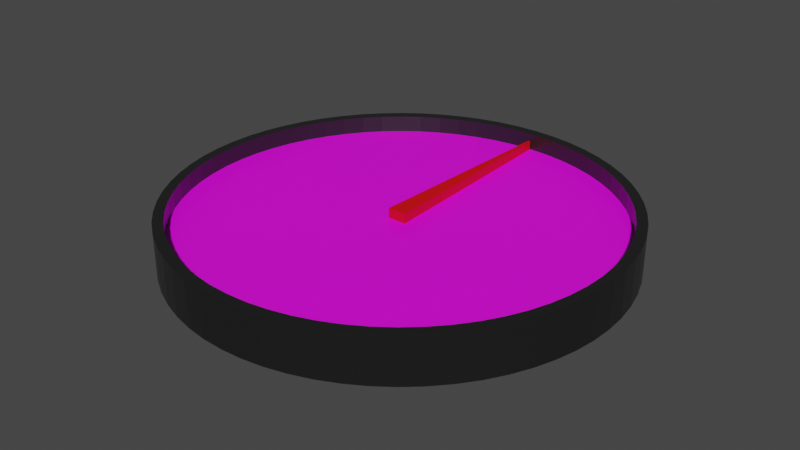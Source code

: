 # Source: Speedometer.blend  (saved by Blender 2.91.10; exported with 4.5.12 LTS)
import bpy
from mathutils import Matrix  # noqa: F401  (used for matrix-valued properties, if any)

bpy.ops.wm.read_factory_settings(use_empty=True)
scene = bpy.context.scene
scene.name = 'Scene'

# ---- collections
col_collection = bpy.data.collections.new('Collection'); scene.collection.children.link(col_collection)

# ---- images (referenced by path relative to the original .blend; pixels are not part of the script)
import os
ASSET_DIR = os.environ.get("B2B_ASSET_DIR", "")  # directory of the original .blend (textures are referenced by path, not embedded)
HERE = os.path.dirname(os.path.abspath(__file__))  # packed textures are extracted next to this script under _unpacked/

def load_image(name, relpath, width, height, colorspace="sRGB"):
    """Load a texture the original file referenced (path relative to the .blend, or extracted next to this script)."""
    p = next((c for c in (os.path.join(HERE, relpath), os.path.join(ASSET_DIR, relpath)) if relpath and os.path.exists(c)), "")
    if p:
        img = bpy.data.images.load(p, check_existing=True)
        img.name = name
    else:  # same state as the original file: an image datablock whose file is absent (Cycles renders it pink)
        img = bpy.data.images.new(name, width, height)
        img.source = "FILE"
        img.filepath = "//" + (relpath or name)
    img.colorspace_settings.name = colorspace
    return img
img_speedometer_png = load_image('speedometer.png', 'speedometer.png', 1024, 1024, 'sRGB')

# ---- materials (node trees are filled in below, after node groups)
mat_speedoblack = bpy.data.materials.new('SpeedoBlack')
mat_speedoblack.use_transparent_shadow = False
mat_speedoface = bpy.data.materials.new('SpeedoFace')
mat_speedoface.use_transparent_shadow = False
mat_speedoneedle = bpy.data.materials.new('SpeedoNeedle')
mat_speedoneedle.use_transparent_shadow = False

# ---- material node trees
mat_speedoblack.use_nodes = True; mat_speedoblack.node_tree.nodes.clear()
_N = mat_speedoblack.node_tree.nodes; _L = mat_speedoblack.node_tree.links
n0 = _N.new('ShaderNodeBsdfPrincipled'); n0.name = 'Principled BSDF'; n0.location = (10, 300)
n0.distribution = 'GGX'
n0.subsurface_method = 'BURLEY'
n0.inputs[0].default_value = (0.01222, 0.01222, 0.01222, 1.0)
n0.inputs[2].default_value = 0.2872
n0.inputs[3].default_value = 1.45
n0.inputs[27].default_value = (0.0, 0.0, 0.0, 1.0)
n0.inputs[28].default_value = 1.0
n1 = _N.new('ShaderNodeOutputMaterial'); n1.name = 'Material Output'; n1.location = (300, 300)
_L.new(n0.outputs[0], n1.inputs[0])
n1.is_active_output = True
mat_speedoface.use_nodes = True; mat_speedoface.node_tree.nodes.clear()
_N = mat_speedoface.node_tree.nodes; _L = mat_speedoface.node_tree.links
n0 = _N.new('ShaderNodeBsdfPrincipled'); n0.name = 'Principled BSDF'; n0.location = (10, 300)
n0.distribution = 'GGX'
n0.subsurface_method = 'BURLEY'
n0.inputs[3].default_value = 1.45
n0.inputs[27].default_value = (0.0, 0.0, 0.0, 1.0)
n0.inputs[28].default_value = 1.0
n1 = _N.new('ShaderNodeOutputMaterial'); n1.name = 'Material Output'; n1.location = (300, 300)
n2 = _N.new('ShaderNodeTexImage'); n2.name = 'Image Texture'; n2.location = (-340, 203)
n2.image = img_speedometer_png
_L.new(n0.outputs[0], n1.inputs[0])
_L.new(n2.outputs[0], n0.inputs[0])
n1.is_active_output = True
mat_speedoneedle.use_nodes = True; mat_speedoneedle.node_tree.nodes.clear()
_N = mat_speedoneedle.node_tree.nodes; _L = mat_speedoneedle.node_tree.links
n0 = _N.new('ShaderNodeBsdfPrincipled'); n0.name = 'Principled BSDF'; n0.location = (10, 300)
n0.distribution = 'GGX'
n0.subsurface_method = 'BURLEY'
n0.inputs[0].default_value = (0.8, 0.0, 0.003446, 1.0)
n0.inputs[3].default_value = 1.45
n0.inputs[27].default_value = (0.0, 0.0, 0.0, 1.0)
n0.inputs[28].default_value = 1.0
n1 = _N.new('ShaderNodeOutputMaterial'); n1.name = 'Material Output'; n1.location = (300, 300)
_L.new(n0.outputs[0], n1.inputs[0])
n1.is_active_output = True

# ---- world
world_world = bpy.data.worlds.new('World'); scene.world = world_world
world_world.use_nodes = True; world_world.node_tree.nodes.clear()
_N = world_world.node_tree.nodes; _L = world_world.node_tree.links
n0 = _N.new('ShaderNodeOutputWorld'); n0.name = 'World Output'; n0.location = (300, 300)
n1 = _N.new('ShaderNodeBackground'); n1.name = 'Background'; n1.location = (10, 300)
n1.inputs[0].default_value = (0.05088, 0.05088, 0.05088, 1.0)
_L.new(n1.outputs[0], n0.inputs[0])
n0.is_active_output = True
world_world.color = (0.05088, 0.05088, 0.05088)
world_world.use_sun_shadow = False
world_world.sun_shadow_jitter_overblur = 0.0

# ---- meshes
me_cylinder = bpy.data.meshes.new('Cylinder')
me_cylinder.from_pydata([(0.0, 1.0, -0.1049), (0.0, 1.0, 0.1049), (0.09802, 0.9952, -0.1049), (0.09802, 0.9952, 0.1049), (0.1951, 0.9808, -0.1049), (0.1951, 0.9808, 0.1049), (0.2903, 0.9569, -0.1049), (0.2903, 0.9569, 0.1049), (0.3827, 0.9239, -0.1049), (0.3827, 0.9239, 0.1049), (0.4714, 0.8819, -0.1049), (0.4714, 0.8819, 0.1049), (0.5556, 0.8315, -0.1049), (0.5556, 0.8315, 0.1049), (0.6344, 0.773, -0.1049), (0.6344, 0.773, 0.1049), (0.7071, 0.7071, -0.1049), (0.7071, 0.7071, 0.1049), (0.773, 0.6344, -0.1049), (0.773, 0.6344, 0.1049), (0.8315, 0.5556, -0.1049), (0.8315, 0.5556, 0.1049), (0.8819, 0.4714, -0.1049), (0.8819, 0.4714, 0.1049), (0.9239, 0.3827, -0.1049), (0.9239, 0.3827, 0.1049), (0.9569, 0.2903, -0.1049), (0.9569, 0.2903, 0.1049), (0.9808, 0.1951, -0.1049), (0.9808, 0.1951, 0.1049), (0.9952, 0.09802, -0.1049), (0.9952, 0.09802, 0.1049), (1.0, -1.629e-07, -0.1049), (1.0, -1.629e-07, 0.1049), (0.9952, -0.09802, -0.1049), (0.9952, -0.09802, 0.1049), (0.9808, -0.1951, -0.1049), (0.9808, -0.1951, 0.1049), (0.9569, -0.2903, -0.1049), (0.9569, -0.2903, 0.1049), (0.9239, -0.3827, -0.1049), (0.9239, -0.3827, 0.1049), (0.8819, -0.4714, -0.1049), (0.8819, -0.4714, 0.1049), (0.8315, -0.5556, -0.1049), (0.8315, -0.5556, 0.1049), (0.773, -0.6344, -0.1049), (0.773, -0.6344, 0.1049), (0.7071, -0.7071, -0.1049), (0.7071, -0.7071, 0.1049), (0.6344, -0.773, -0.1049), (0.6344, -0.773, 0.1049), (0.5556, -0.8315, -0.1049), (0.5556, -0.8315, 0.1049), (0.4714, -0.8819, -0.1049), (0.4714, -0.8819, 0.1049), (0.3827, -0.9239, -0.1049), (0.3827, -0.9239, 0.1049), (0.2903, -0.9569, -0.1049), (0.2903, -0.9569, 0.1049), (0.1951, -0.9808, -0.1049), (0.1951, -0.9808, 0.1049), (0.09802, -0.9952, -0.1049), (0.09802, -0.9952, 0.1049), (-8.027e-07, -1.0, -0.1049), (-8.027e-07, -1.0, 0.1049), (-0.09802, -0.9952, -0.1049), (-0.09802, -0.9952, 0.1049), (-0.1951, -0.9808, -0.1049), (-0.1951, -0.9808, 0.1049), (-0.2903, -0.9569, -0.1049), (-0.2903, -0.9569, 0.1049), (-0.3827, -0.9239, -0.1049), (-0.3827, -0.9239, 0.1049), (-0.4714, -0.8819, -0.1049), (-0.4714, -0.8819, 0.1049), (-0.5556, -0.8315, -0.1049), (-0.5556, -0.8315, 0.1049), (-0.6344, -0.773, -0.1049), (-0.6344, -0.773, 0.1049), (-0.7071, -0.7071, -0.1049), (-0.7071, -0.7071, 0.1049), (-0.773, -0.6344, -0.1049), (-0.773, -0.6344, 0.1049), (-0.8315, -0.5556, -0.1049), (-0.8315, -0.5556, 0.1049), (-0.8819, -0.4714, -0.1049), (-0.8819, -0.4714, 0.1049), (-0.9239, -0.3827, -0.1049), (-0.9239, -0.3827, 0.1049), (-0.9569, -0.2903, -0.1049), (-0.9569, -0.2903, 0.1049), (-0.9808, -0.1951, -0.1049), (-0.9808, -0.1951, 0.1049), (-0.9952, -0.09802, -0.1049), (-0.9952, -0.09802, 0.1049), (-1.0, -4.649e-07, -0.1049), (-1.0, -4.649e-07, 0.1049), (-0.9952, 0.09802, -0.1049), (-0.9952, 0.09802, 0.1049), (-0.9808, 0.1951, -0.1049), (-0.9808, 0.1951, 0.1049), (-0.9569, 0.2903, -0.1049), (-0.9569, 0.2903, 0.1049), (-0.9239, 0.3827, -0.1049), (-0.9239, 0.3827, 0.1049), (-0.8819, 0.4714, -0.1049), (-0.8819, 0.4714, 0.1049), (-0.8315, 0.5556, -0.1049), (-0.8315, 0.5556, 0.1049), (-0.773, 0.6344, -0.1049), (-0.773, 0.6344, 0.1049), (-0.7071, 0.7071, -0.1049), (-0.7071, 0.7071, 0.1049), (-0.6344, 0.773, -0.1049), (-0.6344, 0.773, 0.1049), (-0.5556, 0.8315, -0.1049), (-0.5556, 0.8315, 0.1049), (-0.4714, 0.8819, -0.1049), (-0.4714, 0.8819, 0.1049), (-0.3827, 0.9239, -0.1049), (-0.3827, 0.9239, 0.1049), (-0.2903, 0.9569, -0.1049), (-0.2903, 0.9569, 0.1049), (-0.1951, 0.9808, -0.1049), (-0.1951, 0.9808, 0.1049), (-0.09802, 0.9952, -0.1049), (-0.09802, 0.9952, 0.1049), (0.09345, 0.9488, 0.1049), (-2.849e-08, 0.9534, 0.1049), (0.186, 0.9351, 0.1049), (0.2768, 0.9123, 0.1049), (0.3648, 0.8808, 0.1049), (0.4494, 0.8408, 0.1049), (0.5297, 0.7927, 0.1049), (0.6048, 0.737, 0.1049), (0.6741, 0.6741, 0.1049), (0.737, 0.6048, 0.1049), (0.7927, 0.5297, 0.1049), (0.8408, 0.4494, 0.1049), (0.8808, 0.3648, 0.1049), (0.9123, 0.2768, 0.1049), (0.9351, 0.186, 0.1049), (0.9488, 0.09345, 0.1049), (0.9534, -1.681e-07, 0.1049), (0.9488, -0.09345, 0.1049), (0.9351, -0.186, 0.1049), (0.9123, -0.2768, 0.1049), (0.8808, -0.3648, 0.1049), (0.8408, -0.4494, 0.1049), (0.7927, -0.5297, 0.1049), (0.737, -0.6048, 0.1049), (0.6741, -0.6741, 0.1049), (0.6048, -0.737, 0.1049), (0.5297, -0.7927, 0.1049), (0.4494, -0.8408, 0.1049), (0.3648, -0.8808, 0.1049), (0.2768, -0.9123, 0.1049), (0.186, -0.9351, 0.1049), (0.09345, -0.9488, 0.1049), (-7.938e-07, -0.9534, 0.1049), (-0.09345, -0.9488, 0.1049), (-0.186, -0.9351, 0.1049), (-0.2768, -0.9123, 0.1049), (-0.3648, -0.8808, 0.1049), (-0.4494, -0.8408, 0.1049), (-0.5297, -0.7927, 0.1049), (-0.6048, -0.737, 0.1049), (-0.6741, -0.6741, 0.1049), (-0.737, -0.6048, 0.1049), (-0.7927, -0.5297, 0.1049), (-0.8408, -0.4494, 0.1049), (-0.8808, -0.3648, 0.1049), (-0.9123, -0.2768, 0.1049), (-0.9351, -0.186, 0.1049), (-0.9488, -0.09345, 0.1049), (-0.9534, -4.56e-07, 0.1049), (-0.9488, 0.09345, 0.1049), (-0.9351, 0.186, 0.1049), (-0.9123, 0.2768, 0.1049), (-0.8808, 0.3648, 0.1049), (-0.8408, 0.4494, 0.1049), (-0.7927, 0.5297, 0.1049), (-0.737, 0.6048, 0.1049), (-0.6741, 0.6741, 0.1049), (-0.6048, 0.737, 0.1049), (-0.5297, 0.7927, 0.1049), (-0.4494, 0.8408, 0.1049), (-0.3648, 0.8808, 0.1049), (-0.2768, 0.9123, 0.1049), (-0.186, 0.9351, 0.1049), (-0.09345, 0.9488, 0.1049), (0.09345, 0.9488, 0.02768), (-2.803e-08, 0.9534, 0.02768), (0.186, 0.9351, 0.02768), (0.2768, 0.9123, 0.02768), (0.3648, 0.8808, 0.02768), (0.4494, 0.8408, 0.02768), (0.5297, 0.7927, 0.02768), (0.6048, 0.737, 0.02768), (0.6741, 0.6741, 0.02768), (0.737, 0.6048, 0.02768), (0.7927, 0.5297, 0.02768), (0.8408, 0.4494, 0.02768), (0.8808, 0.3648, 0.02768), (0.9123, 0.2768, 0.02768), (0.9351, 0.186, 0.02768), (0.9488, 0.09345, 0.02768), (0.9534, -1.681e-07, 0.02768), (0.9488, -0.09345, 0.02768), (0.9351, -0.186, 0.02768), (0.9123, -0.2768, 0.02768), (0.8808, -0.3648, 0.02768), (0.8408, -0.4494, 0.02768), (0.7927, -0.5297, 0.02768), (0.737, -0.6048, 0.02768), (0.6741, -0.6741, 0.02768), (0.6048, -0.737, 0.02768), (0.5297, -0.7927, 0.02768), (0.4494, -0.8408, 0.02768), (0.3648, -0.8808, 0.02768), (0.2768, -0.9123, 0.02768), (0.186, -0.9351, 0.02768), (0.09345, -0.9488, 0.02768), (-7.933e-07, -0.9534, 0.02768), (-0.09345, -0.9488, 0.02768), (-0.186, -0.9351, 0.02768), (-0.2768, -0.9123, 0.02768), (-0.3648, -0.8808, 0.02768), (-0.4494, -0.8408, 0.02768), (-0.5297, -0.7927, 0.02768), (-0.6048, -0.737, 0.02768), (-0.6741, -0.6741, 0.02768), (-0.737, -0.6048, 0.02768), (-0.7927, -0.5297, 0.02768), (-0.8408, -0.4494, 0.02768), (-0.8808, -0.3648, 0.02768), (-0.9123, -0.2768, 0.02768), (-0.9351, -0.186, 0.02768), (-0.9488, -0.09345, 0.02768), (-0.9534, -4.56e-07, 0.02768), (-0.9488, 0.09345, 0.02768), (-0.9351, 0.186, 0.02768), (-0.9123, 0.2768, 0.02768), (-0.8808, 0.3648, 0.02768), (-0.8408, 0.4494, 0.02768), (-0.7927, 0.5297, 0.02768), (-0.737, 0.6048, 0.02768), (-0.6741, 0.6741, 0.02768), (-0.6048, 0.737, 0.02768), (-0.5297, 0.7927, 0.02768), (-0.4494, 0.8408, 0.02768), (-0.3648, 0.8808, 0.02768), (-0.2768, 0.9123, 0.02768), (-0.186, 0.9351, 0.02768), (-0.09345, 0.9488, 0.02768)], [], [(0, 1, 3, 2), (2, 3, 5, 4), (4, 5, 7, 6), (6, 7, 9, 8), (8, 9, 11, 10), (10, 11, 13, 12), (12, 13, 15, 14), (14, 15, 17, 16), (16, 17, 19, 18), (18, 19, 21, 20), (20, 21, 23, 22), (22, 23, 25, 24), (24, 25, 27, 26), (26, 27, 29, 28), (28, 29, 31, 30), (30, 31, 33, 32), (32, 33, 35, 34), (34, 35, 37, 36), (36, 37, 39, 38), (38, 39, 41, 40), (40, 41, 43, 42), (42, 43, 45, 44), (44, 45, 47, 46), (46, 47, 49, 48), (48, 49, 51, 50), (50, 51, 53, 52), (52, 53, 55, 54), (54, 55, 57, 56), (56, 57, 59, 58), (58, 59, 61, 60), (60, 61, 63, 62), (62, 63, 65, 64), (64, 65, 67, 66), (66, 67, 69, 68), (68, 69, 71, 70), (70, 71, 73, 72), (72, 73, 75, 74), (74, 75, 77, 76), (76, 77, 79, 78), (78, 79, 81, 80), (80, 81, 83, 82), (82, 83, 85, 84), (84, 85, 87, 86), (86, 87, 89, 88), (88, 89, 91, 90), (90, 91, 93, 92), (92, 93, 95, 94), (94, 95, 97, 96), (96, 97, 99, 98), (98, 99, 101, 100), (100, 101, 103, 102), (102, 103, 105, 104), (104, 105, 107, 106), (106, 107, 109, 108), (108, 109, 111, 110), (110, 111, 113, 112), (112, 113, 115, 114), (114, 115, 117, 116), (116, 117, 119, 118), (118, 119, 121, 120), (120, 121, 123, 122), (122, 123, 125, 124), (79, 77, 166, 167), (124, 125, 127, 126), (126, 127, 1, 0), (0, 2, 4, 6, 8, 10, 12, 14, 16, 18, 20, 22, 24, 26, 28, 30, 32, 34, 36, 38, 40, 42, 44, 46, 48, 50, 52, 54, 56, 58, 60, 62, 64, 66, 68, 70, 72, 74, 76, 78, 80, 82, 84, 86, 88, 90, 92, 94, 96, 98, 100, 102, 104, 106, 108, 110, 112, 114, 116, 118, 120, 122, 124, 126), (184, 183, 247, 248), (27, 25, 140, 141), (97, 95, 175, 176), (45, 43, 149, 150), (115, 113, 184, 185), (63, 61, 158, 159), (11, 9, 132, 133), (81, 79, 167, 168), (29, 27, 141, 142), (99, 97, 176, 177), (47, 45, 150, 151), (117, 115, 185, 186), (65, 63, 159, 160), (13, 11, 133, 134), (83, 81, 168, 169), (31, 29, 142, 143), (101, 99, 177, 178), (49, 47, 151, 152), (119, 117, 186, 187), (67, 65, 160, 161), (15, 13, 134, 135), (85, 83, 169, 170), (33, 31, 143, 144), (103, 101, 178, 179), (51, 49, 152, 153), (121, 119, 187, 188), (69, 67, 161, 162), (17, 15, 135, 136), (87, 85, 170, 171), (35, 33, 144, 145), (105, 103, 179, 180), (53, 51, 153, 154), (123, 121, 188, 189), (71, 69, 162, 163), (19, 17, 136, 137), (89, 87, 171, 172), (37, 35, 145, 146), (107, 105, 180, 181), (3, 1, 129, 128), (55, 53, 154, 155), (125, 123, 189, 190), (73, 71, 163, 164), (21, 19, 137, 138), (91, 89, 172, 173), (39, 37, 146, 147), (109, 107, 181, 182), (57, 55, 155, 156), (127, 125, 190, 191), (5, 3, 128, 130), (75, 73, 164, 165), (23, 21, 138, 139), (93, 91, 173, 174), (41, 39, 147, 148), (111, 109, 182, 183), (59, 57, 156, 157), (1, 127, 191, 129), (7, 5, 130, 131), (77, 75, 165, 166), (25, 23, 139, 140), (95, 93, 174, 175), (43, 41, 148, 149), (113, 111, 183, 184), (61, 59, 157, 158), (9, 7, 131, 132), (192, 193, 255, 254, 253, 252, 251, 250, 249, 248, 247, 246, 245, 244, 243, 242, 241, 240, 239, 238, 237, 236, 235, 234, 233, 232, 231, 230, 229, 228, 227, 226, 225, 224, 223, 222, 221, 220, 219, 218, 217, 216, 215, 214, 213, 212, 211, 210, 209, 208, 207, 206, 205, 204, 203, 202, 201, 200, 199, 198, 197, 196, 195, 194), (158, 157, 221, 222), (132, 131, 195, 196), (185, 184, 248, 249), (159, 158, 222, 223), (133, 132, 196, 197), (186, 185, 249, 250), (160, 159, 223, 224), (134, 133, 197, 198), (187, 186, 250, 251), (161, 160, 224, 225), (135, 134, 198, 199), (188, 187, 251, 252), (162, 161, 225, 226), (136, 135, 199, 200), (189, 188, 252, 253), (163, 162, 226, 227), (137, 136, 200, 201), (190, 189, 253, 254), (164, 163, 227, 228), (138, 137, 201, 202), (191, 190, 254, 255), (165, 164, 228, 229), (139, 138, 202, 203), (129, 191, 255, 193), (166, 165, 229, 230), (140, 139, 203, 204), (167, 166, 230, 231), (141, 140, 204, 205), (168, 167, 231, 232), (142, 141, 205, 206), (169, 168, 232, 233), (143, 142, 206, 207), (170, 169, 233, 234), (144, 143, 207, 208), (171, 170, 234, 235), (145, 144, 208, 209), (172, 171, 235, 236), (146, 145, 209, 210), (173, 172, 236, 237), (147, 146, 210, 211), (174, 173, 237, 238), (148, 147, 211, 212), (175, 174, 238, 239), (149, 148, 212, 213), (176, 175, 239, 240), (150, 149, 213, 214), (177, 176, 240, 241), (151, 150, 214, 215), (178, 177, 241, 242), (152, 151, 215, 216), (179, 178, 242, 243), (153, 152, 216, 217), (180, 179, 243, 244), (154, 153, 217, 218), (181, 180, 244, 245), (155, 154, 218, 219), (128, 129, 193, 192), (182, 181, 245, 246), (156, 155, 219, 220), (130, 128, 192, 194), (183, 182, 246, 247), (157, 156, 220, 221), (131, 130, 194, 195)])
me_cylinder.polygons.foreach_set('material_index', [0, 0, 0, 0, 0, 0, 0, 0, 0, 0, 0, 0, 0, 0, 0, 0, 0, 0, 0, 0, 0, 0, 0, 0, 0, 0, 0, 0, 0, 0, 0, 0, 0, 0, 0, 0, 0, 0, 0, 0, 0, 0, 0, 0, 0, 0, 0, 0, 0, 0, 0, 0, 0, 0, 0, 0, 0, 0, 0, 0, 0, 0, 0, 0, 0, 0, 0, 0, 0, 0, 0, 0, 0, 0, 0, 0, 0, 0, 0, 0, 0, 0, 0, 0, 0, 0, 0, 0, 0, 0, 0, 0, 0, 0, 0, 0, 0, 0, 0, 0, 0, 0, 0, 0, 0, 0, 0, 0, 0, 0, 0, 0, 0, 0, 0, 0, 0, 0, 0, 0, 0, 0, 0, 0, 0, 0, 0, 0, 0, 0, 1, 0, 0, 0, 0, 0, 0, 0, 0, 0, 0, 0, 0, 0, 0, 0, 0, 0, 0, 0, 0, 0, 0, 0, 0, 0, 0, 0, 0, 0, 0, 0, 0, 0, 0, 0, 0, 0, 0, 0, 0, 0, 0, 0, 0, 0, 0, 0, 0, 0, 0, 0, 0, 0, 0, 0, 0, 0, 0, 0, 0, 0, 0, 0])
_uv = me_cylinder.uv_layers.new(name='UVMap')
_uv.uv.foreach_set('vector', [1.0, 0.5, 1.0, 1.0, 0.9844, 1.0, 0.9844, 0.5, 0.9844, 0.5, 0.9844, 1.0, 0.9688, 1.0, 0.9688, 0.5, 0.9688, 0.5, 0.9688, 1.0, 0.9531, 1.0, 0.9531, 0.5, 0.9531, 0.5, 0.9531, 1.0, 0.9375, 1.0, 0.9375, 0.5, 0.9375, 0.5, 0.9375, 1.0, 0.9219, 1.0, 0.9219, 0.5, 0.9219, 0.5, 0.9219, 1.0, 0.9062, 1.0, 0.9062, 0.5, 0.9062, 0.5, 0.9062, 1.0, 0.8906, 1.0, 0.8906, 0.5, 0.8906, 0.5, 0.8906, 1.0, 0.875, 1.0, 0.875, 0.5, 0.875, 0.5, 0.875, 1.0, 0.8594, 1.0, 0.8594, 0.5, 0.8594, 0.5, 0.8594, 1.0, 0.8438, 1.0, 0.8438, 0.5, 0.8438, 0.5, 0.8438, 1.0, 0.8281, 1.0, 0.8281, 0.5, 0.8281, 0.5, 0.8281, 1.0, 0.8125, 1.0, 0.8125, 0.5, 0.8125, 0.5, 0.8125, 1.0, 0.7969, 1.0, 0.7969, 0.5, 0.7969, 0.5, 0.7969, 1.0, 0.7812, 1.0, 0.7812, 0.5, 0.7812, 0.5, 0.7812, 1.0, 0.7656, 1.0, 0.7656, 0.5, 0.7656, 0.5, 0.7656, 1.0, 0.75, 1.0, 0.75, 0.5, 0.75, 0.5, 0.75, 1.0, 0.7344, 1.0, 0.7344, 0.5, 0.7344, 0.5, 0.7344, 1.0, 0.7188, 1.0, 0.7188, 0.5, 0.7188, 0.5, 0.7188, 1.0, 0.7031, 1.0, 0.7031, 0.5, 0.7031, 0.5, 0.7031, 1.0, 0.6875, 1.0, 0.6875, 0.5, 0.6875, 0.5, 0.6875, 1.0, 0.6719, 1.0, 0.6719, 0.5, 0.6719, 0.5, 0.6719, 1.0, 0.6562, 1.0, 0.6562, 0.5, 0.6562, 0.5, 0.6562, 1.0, 0.6406, 1.0, 0.6406, 0.5, 0.6406, 0.5, 0.6406, 1.0, 0.625, 1.0, 0.625, 0.5, 0.625, 0.5, 0.625, 1.0, 0.6094, 1.0, 0.6094, 0.5, 0.6094, 0.5, 0.6094, 1.0, 0.5938, 1.0, 0.5938, 0.5, 0.5938, 0.5, 0.5938, 1.0, 0.5781, 1.0, 0.5781, 0.5, 0.5781, 0.5, 0.5781, 1.0, 0.5625, 1.0, 0.5625, 0.5, 0.5625, 0.5, 0.5625, 1.0, 0.5469, 1.0, 0.5469, 0.5, 0.5469, 0.5, 0.5469, 1.0, 0.5312, 1.0, 0.5312, 0.5, 0.5312, 0.5, 0.5312, 1.0, 0.5156, 1.0, 0.5156, 0.5, 0.5156, 0.5, 0.5156, 1.0, 0.5, 1.0, 0.5, 0.5, 0.5, 0.5, 0.5, 1.0, 0.4844, 1.0, 0.4844, 0.5, 0.4844, 0.5, 0.4844, 1.0, 0.4688, 1.0, 0.4688, 0.5, 0.4688, 0.5, 0.4688, 1.0, 0.4531, 1.0, 0.4531, 0.5, 0.4531, 0.5, 0.4531, 1.0, 0.4375, 1.0, 0.4375, 0.5, 0.4375, 0.5, 0.4375, 1.0, 0.4219, 1.0, 0.4219, 0.5, 0.4219, 0.5, 0.4219, 1.0, 0.4062, 1.0, 0.4062, 0.5, 0.4062, 0.5, 0.4062, 1.0, 0.3906, 1.0, 0.3906, 0.5, 0.3906, 0.5, 0.3906, 1.0, 0.375, 1.0, 0.375, 0.5, 0.375, 0.5, 0.375, 1.0, 0.3594, 1.0, 0.3594, 0.5, 0.3594, 0.5, 0.3594, 1.0, 0.3438, 1.0, 0.3438, 0.5, 0.3438, 0.5, 0.3438, 1.0, 0.3281, 1.0, 0.3281, 0.5, 0.3281, 0.5, 0.3281, 1.0, 0.3125, 1.0, 0.3125, 0.5, 0.3125, 0.5, 0.3125, 1.0, 0.2969, 1.0, 0.2969, 0.5, 0.2969, 0.5, 0.2969, 1.0, 0.2812, 1.0, 0.2812, 0.5, 0.2812, 0.5, 0.2812, 1.0, 0.2656, 1.0, 0.2656, 0.5, 0.2656, 0.5, 0.2656, 1.0, 0.25, 1.0, 0.25, 0.5, 0.25, 0.5, 0.25, 1.0, 0.2344, 1.0, 0.2344, 0.5, 0.2344, 0.5, 0.2344, 1.0, 0.2188, 1.0, 0.2188, 0.5, 0.2188, 0.5, 0.2188, 1.0, 0.2031, 1.0, 0.2031, 0.5, 0.2031, 0.5, 0.2031, 1.0, 0.1875, 1.0, 0.1875, 0.5, 0.1875, 0.5, 0.1875, 1.0, 0.1719, 1.0, 0.1719, 0.5, 0.1719, 0.5, 0.1719, 1.0, 0.1562, 1.0, 0.1562, 0.5, 0.1562, 0.5, 0.1562, 1.0, 0.1406, 1.0, 0.1406, 0.5, 0.1406, 0.5, 0.1406, 1.0, 0.125, 1.0, 0.125, 0.5, 0.125, 0.5, 0.125, 1.0, 0.1094, 1.0, 0.1094, 0.5, 0.1094, 0.5, 0.1094, 1.0, 0.09375, 1.0, 0.09375, 0.5, 0.09375, 0.5, 0.09375, 1.0, 0.07812, 1.0, 0.07812, 0.5, 0.07812, 0.5, 0.07812, 1.0, 0.0625, 1.0, 0.0625, 0.5, 0.0625, 0.5, 0.0625, 1.0, 0.04688, 1.0, 0.04688, 0.5, 0.04688, 0.5, 0.04688, 1.0, 0.03125, 1.0, 0.03125, 0.5, 0.3906, 1.0, 0.4062, 1.0, 0.4062, 1.0, 0.3906, 1.0, 0.03125, 0.5, 0.03125, 1.0, 0.01562, 1.0, 0.01562, 0.5, 0.01562, 0.5, 0.01562, 1.0, 0.0, 1.0, 0.0, 0.5, 0.75, 0.49, 0.7735, 0.4888, 0.7968, 0.4854, 0.8197, 0.4797, 0.8418, 0.4717, 0.8631, 0.4617, 0.8833, 0.4496, 0.9023, 0.4355, 0.9197, 0.4197, 0.9355, 0.4023, 0.9496, 0.3833, 0.9617, 0.3631, 0.9717, 0.3418, 0.9797, 0.3197, 0.9854, 0.2968, 0.9888, 0.2735, 0.99, 0.25, 0.9888, 0.2265, 0.9854, 0.2032, 0.9797, 0.1803, 0.9717, 0.1582, 0.9617, 0.1369, 0.9496, 0.1167, 0.9355, 0.09775, 0.9197, 0.08029, 0.9023, 0.06448, 0.8833, 0.05045, 0.8631, 0.03834, 0.8418, 0.02827, 0.8197, 0.02033, 0.7968, 0.01461, 0.7735, 0.01116, 0.75, 0.01, 0.7265, 0.01116, 0.7032, 0.01461, 0.6803, 0.02033, 0.6582, 0.02827, 0.6369, 0.03834, 0.6167, 0.05045, 0.5977, 0.06448, 0.5803, 0.08029, 0.5645, 0.09775, 0.5504, 0.1167, 0.5383, 0.1369, 0.5283, 0.1582, 0.5203, 0.1803, 0.5146, 0.2032, 0.5112, 0.2265, 0.51, 0.25, 0.5112, 0.2735, 0.5146, 0.2968, 0.5203, 0.3197, 0.5283, 0.3418, 0.5383, 0.3631, 0.5504, 0.3833, 0.5645, 0.4023, 0.5803, 0.4197, 0.5977, 0.4355, 0.6167, 0.4496, 0.6369, 0.4617, 0.6582, 0.4717, 0.6803, 0.4797, 0.7032, 0.4854, 0.7265, 0.4888, 0.125, 1.0, 0.1406, 1.0, 0.1406, 1.0, 0.125, 1.0, 0.7969, 1.0, 0.8125, 1.0, 0.8125, 1.0, 0.7969, 1.0, 0.25, 1.0, 0.2656, 1.0, 0.2656, 1.0, 0.25, 1.0, 0.6562, 1.0, 0.6719, 1.0, 0.6719, 1.0, 0.6562, 1.0, 0.1094, 1.0, 0.125, 1.0, 0.125, 1.0, 0.1094, 1.0, 0.5156, 1.0, 0.5312, 1.0, 0.5312, 1.0, 0.5156, 1.0, 0.9219, 1.0, 0.9375, 1.0, 0.9375, 1.0, 0.9219, 1.0, 0.375, 1.0, 0.3906, 1.0, 0.3906, 1.0, 0.375, 1.0, 0.7812, 1.0, 0.7969, 1.0, 0.7969, 1.0, 0.7812, 1.0, 0.2344, 1.0, 0.25, 1.0, 0.25, 1.0, 0.2344, 1.0, 0.6406, 1.0, 0.6562, 1.0, 0.6562, 1.0, 0.6406, 1.0, 0.09375, 1.0, 0.1094, 1.0, 0.1094, 1.0, 0.09375, 1.0, 0.5, 1.0, 0.5156, 1.0, 0.5156, 1.0, 0.5, 1.0, 0.9062, 1.0, 0.9219, 1.0, 0.9219, 1.0, 0.9062, 1.0, 0.3594, 1.0, 0.375, 1.0, 0.375, 1.0, 0.3594, 1.0, 0.7656, 1.0, 0.7812, 1.0, 0.7812, 1.0, 0.7656, 1.0, 0.2188, 1.0, 0.2344, 1.0, 0.2344, 1.0, 0.2188, 1.0, 0.625, 1.0, 0.6406, 1.0, 0.6406, 1.0, 0.625, 1.0, 0.07812, 1.0, 0.09375, 1.0, 0.09375, 1.0, 0.07812, 1.0, 0.4844, 1.0, 0.5, 1.0, 0.5, 1.0, 0.4844, 1.0, 0.8906, 1.0, 0.9062, 1.0, 0.9062, 1.0, 0.8906, 1.0, 0.3438, 1.0, 0.3594, 1.0, 0.3594, 1.0, 0.3438, 1.0, 0.75, 1.0, 0.7656, 1.0, 0.7656, 1.0, 0.75, 1.0, 0.2031, 1.0, 0.2188, 1.0, 0.2188, 1.0, 0.2031, 1.0, 0.6094, 1.0, 0.625, 1.0, 0.625, 1.0, 0.6094, 1.0, 0.0625, 1.0, 0.07812, 1.0, 0.07812, 1.0, 0.0625, 1.0, 0.4688, 1.0, 0.4844, 1.0, 0.4844, 1.0, 0.4688, 1.0, 0.875, 1.0, 0.8906, 1.0, 0.8906, 1.0, 0.875, 1.0, 0.3281, 1.0, 0.3438, 1.0, 0.3438, 1.0, 0.3281, 1.0, 0.7344, 1.0, 0.75, 1.0, 0.75, 1.0, 0.7344, 1.0, 0.1875, 1.0, 0.2031, 1.0, 0.2031, 1.0, 0.1875, 1.0, 0.5938, 1.0, 0.6094, 1.0, 0.6094, 1.0, 0.5938, 1.0, 0.04688, 1.0, 0.0625, 1.0, 0.0625, 1.0, 0.04688, 1.0, 0.4531, 1.0, 0.4688, 1.0, 0.4688, 1.0, 0.4531, 1.0, 0.8594, 1.0, 0.875, 1.0, 0.875, 1.0, 0.8594, 1.0, 0.3125, 1.0, 0.3281, 1.0, 0.3281, 1.0, 0.3125, 1.0, 0.7188, 1.0, 0.7344, 1.0, 0.7344, 1.0, 0.7188, 1.0, 0.1719, 1.0, 0.1875, 1.0, 0.1875, 1.0, 0.1719, 1.0, 0.9844, 1.0, 1.0, 1.0, 1.0, 1.0, 0.9844, 1.0, 0.5781, 1.0, 0.5938, 1.0, 0.5938, 1.0, 0.5781, 1.0, 0.03125, 1.0, 0.04688, 1.0, 0.04688, 1.0, 0.03125, 1.0, 0.4375, 1.0, 0.4531, 1.0, 0.4531, 1.0, 0.4375, 1.0, 0.8438, 1.0, 0.8594, 1.0, 0.8594, 1.0, 0.8438, 1.0, 0.2969, 1.0, 0.3125, 1.0, 0.3125, 1.0, 0.2969, 1.0, 0.7031, 1.0, 0.7188, 1.0, 0.7188, 1.0, 0.7031, 1.0, 0.1562, 1.0, 0.1719, 1.0, 0.1719, 1.0, 0.1562, 1.0, 0.5625, 1.0, 0.5781, 1.0, 0.5781, 1.0, 0.5625, 1.0, 0.01562, 1.0, 0.03125, 1.0, 0.03125, 1.0, 0.01562, 1.0, 0.9688, 1.0, 0.9844, 1.0, 0.9844, 1.0, 0.9688, 1.0, 0.4219, 1.0, 0.4375, 1.0, 0.4375, 1.0, 0.4219, 1.0, 0.8281, 1.0, 0.8438, 1.0, 0.8438, 1.0, 0.8281, 1.0, 0.2812, 1.0, 0.2969, 1.0, 0.2969, 1.0, 0.2812, 1.0, 0.6875, 1.0, 0.7031, 1.0, 0.7031, 1.0, 0.6875, 1.0, 0.1406, 1.0, 0.1562, 1.0, 0.1562, 1.0, 0.1406, 1.0, 0.5469, 1.0, 0.5625, 1.0, 0.5625, 1.0, 0.5469, 1.0, 0.0, 1.0, 0.01562, 1.0, 0.01562, 1.0, 0.0, 1.0, 0.9531, 1.0, 0.9688, 1.0, 0.9688, 1.0, 0.9531, 1.0, 0.4062, 1.0, 0.4219, 1.0, 0.4219, 1.0, 0.4062, 1.0, 0.8125, 1.0, 0.8281, 1.0, 0.8281, 1.0, 0.8125, 1.0, 0.2656, 1.0, 0.2812, 1.0, 0.2812, 1.0, 0.2656, 1.0, 0.6719, 1.0, 0.6875, 1.0, 0.6875, 1.0, 0.6719, 1.0, 0.125, 1.0, 0.1406, 1.0, 0.1406, 1.0, 0.125, 1.0, 0.5312, 1.0, 0.5469, 1.0, 0.5469, 1.0, 0.5312, 1.0, 0.9375, 1.0, 0.9531, 1.0, 0.9531, 1.0, 0.9375, 1.0, 0.5661, 0.9971, 0.5221, 1.001, 0.4779, 1.001, 0.4339, 0.9971, 0.3906, 0.9885, 0.3483, 0.9757, 0.3074, 0.9587, 0.2684, 0.9379, 0.2317, 0.9134, 0.1975, 0.8853, 0.1663, 0.8541, 0.1382, 0.8199, 0.1137, 0.7831, 0.09284, 0.7442, 0.07593, 0.7033, 0.06309, 0.661, 0.05447, 0.6177, 0.05014, 0.5737, 0.05014, 0.5295, 0.05447, 0.4855, 0.0631, 0.4422, 0.07593, 0.3999, 0.09284, 0.359, 0.1137, 0.32, 0.1382, 0.2833, 0.1663, 0.2491, 0.1975, 0.2179, 0.2317, 0.1898, 0.2684, 0.1653, 0.3074, 0.1444, 0.3483, 0.1275, 0.3906, 0.1147, 0.4339, 0.1061, 0.4779, 0.1017, 0.5221, 0.1017, 0.5661, 0.1061, 0.6094, 0.1147, 0.6517, 0.1275, 0.6926, 0.1444, 0.7316, 0.1653, 0.7683, 0.1898, 0.8025, 0.2179, 0.8337, 0.2491, 0.8618, 0.2833, 0.8863, 0.32, 0.9072, 0.359, 0.9241, 0.3999, 0.9369, 0.4422, 0.9455, 0.4855, 0.9499, 0.5295, 0.9499, 0.5737, 0.9455, 0.6177, 0.9369, 0.661, 0.9241, 0.7033, 0.9072, 0.7442, 0.8863, 0.7831, 0.8618, 0.8199, 0.8337, 0.8541, 0.8025, 0.8853, 0.7683, 0.9134, 0.7316, 0.9379, 0.6926, 0.9588, 0.6517, 0.9757, 0.6094, 0.9885, 0.5312, 1.0, 0.5469, 1.0, 0.5469, 1.0, 0.5312, 1.0, 0.9375, 1.0, 0.9531, 1.0, 0.9531, 1.0, 0.9375, 1.0, 0.1094, 1.0, 0.125, 1.0, 0.125, 1.0, 0.1094, 1.0, 0.5156, 1.0, 0.5312, 1.0, 0.5312, 1.0, 0.5156, 1.0, 0.9219, 1.0, 0.9375, 1.0, 0.9375, 1.0, 0.9219, 1.0, 0.09375, 1.0, 0.1094, 1.0, 0.1094, 1.0, 0.09375, 1.0, 0.5, 1.0, 0.5156, 1.0, 0.5156, 1.0, 0.5, 1.0, 0.9062, 1.0, 0.9219, 1.0, 0.9219, 1.0, 0.9062, 1.0, 0.07812, 1.0, 0.09375, 1.0, 0.09375, 1.0, 0.07812, 1.0, 0.4844, 1.0, 0.5, 1.0, 0.5, 1.0, 0.4844, 1.0, 0.8906, 1.0, 0.9062, 1.0, 0.9062, 1.0, 0.8906, 1.0, 0.0625, 1.0, 0.07812, 1.0, 0.07812, 1.0, 0.0625, 1.0, 0.4688, 1.0, 0.4844, 1.0, 0.4844, 1.0, 0.4688, 1.0, 0.875, 1.0, 0.8906, 1.0, 0.8906, 1.0, 0.875, 1.0, 0.04688, 1.0, 0.0625, 1.0, 0.0625, 1.0, 0.04688, 1.0, 0.4531, 1.0, 0.4688, 1.0, 0.4688, 1.0, 0.4531, 1.0, 0.8594, 1.0, 0.875, 1.0, 0.875, 1.0, 0.8594, 1.0, 0.03125, 1.0, 0.04688, 1.0, 0.04688, 1.0, 0.03125, 1.0, 0.4375, 1.0, 0.4531, 1.0, 0.4531, 1.0, 0.4375, 1.0, 0.8438, 1.0, 0.8594, 1.0, 0.8594, 1.0, 0.8438, 1.0, 0.01562, 1.0, 0.03125, 1.0, 0.03125, 1.0, 0.01562, 1.0, 0.4219, 1.0, 0.4375, 1.0, 0.4375, 1.0, 0.4219, 1.0, 0.8281, 1.0, 0.8438, 1.0, 0.8438, 1.0, 0.8281, 1.0, 0.0, 1.0, 0.01562, 1.0, 0.01562, 1.0, 0.0, 1.0, 0.4062, 1.0, 0.4219, 1.0, 0.4219, 1.0, 0.4062, 1.0, 0.8125, 1.0, 0.8281, 1.0, 0.8281, 1.0, 0.8125, 1.0, 0.3906, 1.0, 0.4062, 1.0, 0.4062, 1.0, 0.3906, 1.0, 0.7969, 1.0, 0.8125, 1.0, 0.8125, 1.0, 0.7969, 1.0, 0.375, 1.0, 0.3906, 1.0, 0.3906, 1.0, 0.375, 1.0, 0.7812, 1.0, 0.7969, 1.0, 0.7969, 1.0, 0.7812, 1.0, 0.3594, 1.0, 0.375, 1.0, 0.375, 1.0, 0.3594, 1.0, 0.7656, 1.0, 0.7812, 1.0, 0.7812, 1.0, 0.7656, 1.0, 0.3438, 1.0, 0.3594, 1.0, 0.3594, 1.0, 0.3438, 1.0, 0.75, 1.0, 0.7656, 1.0, 0.7656, 1.0, 0.75, 1.0, 0.3281, 1.0, 0.3438, 1.0, 0.3438, 1.0, 0.3281, 1.0, 0.7344, 1.0, 0.75, 1.0, 0.75, 1.0, 0.7344, 1.0, 0.3125, 1.0, 0.3281, 1.0, 0.3281, 1.0, 0.3125, 1.0, 0.7188, 1.0, 0.7344, 1.0, 0.7344, 1.0, 0.7188, 1.0, 0.2969, 1.0, 0.3125, 1.0, 0.3125, 1.0, 0.2969, 1.0, 0.7031, 1.0, 0.7188, 1.0, 0.7188, 1.0, 0.7031, 1.0, 0.2812, 1.0, 0.2969, 1.0, 0.2969, 1.0, 0.2812, 1.0, 0.6875, 1.0, 0.7031, 1.0, 0.7031, 1.0, 0.6875, 1.0, 0.2656, 1.0, 0.2812, 1.0, 0.2812, 1.0, 0.2656, 1.0, 0.6719, 1.0, 0.6875, 1.0, 0.6875, 1.0, 0.6719, 1.0, 0.25, 1.0, 0.2656, 1.0, 0.2656, 1.0, 0.25, 1.0, 0.6562, 1.0, 0.6719, 1.0, 0.6719, 1.0, 0.6562, 1.0, 0.2344, 1.0, 0.25, 1.0, 0.25, 1.0, 0.2344, 1.0, 0.6406, 1.0, 0.6562, 1.0, 0.6562, 1.0, 0.6406, 1.0, 0.2188, 1.0, 0.2344, 1.0, 0.2344, 1.0, 0.2188, 1.0, 0.625, 1.0, 0.6406, 1.0, 0.6406, 1.0, 0.625, 1.0, 0.2031, 1.0, 0.2188, 1.0, 0.2188, 1.0, 0.2031, 1.0, 0.6094, 1.0, 0.625, 1.0, 0.625, 1.0, 0.6094, 1.0, 0.1875, 1.0, 0.2031, 1.0, 0.2031, 1.0, 0.1875, 1.0, 0.5938, 1.0, 0.6094, 1.0, 0.6094, 1.0, 0.5938, 1.0, 0.1719, 1.0, 0.1875, 1.0, 0.1875, 1.0, 0.1719, 1.0, 0.5781, 1.0, 0.5938, 1.0, 0.5938, 1.0, 0.5781, 1.0, 0.9844, 1.0, 1.0, 1.0, 1.0, 1.0, 0.9844, 1.0, 0.1562, 1.0, 0.1719, 1.0, 0.1719, 1.0, 0.1562, 1.0, 0.5625, 1.0, 0.5781, 1.0, 0.5781, 1.0, 0.5625, 1.0, 0.9688, 1.0, 0.9844, 1.0, 0.9844, 1.0, 0.9688, 1.0, 0.1406, 1.0, 0.1562, 1.0, 0.1562, 1.0, 0.1406, 1.0, 0.5469, 1.0, 0.5625, 1.0, 0.5625, 1.0, 0.5469, 1.0, 0.9531, 1.0, 0.9688, 1.0, 0.9688, 1.0, 0.9531, 1.0])
me_cylinder.materials.append(mat_speedoblack)
me_cylinder.materials.append(mat_speedoface)
me_cylinder.use_remesh_fix_poles = True
me_cylinder.use_remesh_preserve_attributes = False
me_cylinder.use_mirror_vertex_groups = False
me_cylinder.update()
me_cube_001 = bpy.data.meshes.new('Cube.001')
me_cube_001.from_pydata([(-2.012, -1.0, -1.138), (-2.012, -1.0, 1.138), (-0.2412, 44.79, -1.0), (-0.2412, 44.79, 1.0), (2.012, -1.0, -1.138), (2.012, -1.0, 1.138), (0.2412, 44.79, -1.0), (0.2412, 44.79, 1.0)], [], [(0, 1, 3, 2), (2, 3, 7, 6), (6, 7, 5, 4), (4, 5, 1, 0), (2, 6, 4, 0), (7, 3, 1, 5)])
_uv = me_cube_001.uv_layers.new(name='UVMap')
_uv.uv.foreach_set('vector', [0.375, 0.0, 0.625, 0.0, 0.625, 0.25, 0.375, 0.25, 0.375, 0.25, 0.625, 0.25, 0.625, 0.5, 0.375, 0.5, 0.375, 0.5, 0.625, 0.5, 0.625, 0.75, 0.375, 0.75, 0.375, 0.75, 0.625, 0.75, 0.625, 1.0, 0.375, 1.0, 0.125, 0.5, 0.375, 0.5, 0.375, 0.75, 0.125, 0.75, 0.625, 0.5, 0.875, 0.5, 0.875, 0.75, 0.625, 0.75])
me_cube_001.materials.append(mat_speedoneedle)
me_cube_001.use_remesh_fix_poles = True
me_cube_001.use_remesh_preserve_attributes = False
me_cube_001.use_mirror_vertex_groups = False
me_cube_001.update()

# ---- objects
ob_speedometer = bpy.data.objects.new('Speedometer', me_cylinder)
ob_needle = bpy.data.objects.new('Needle', me_cube_001)

# ---- transforms, parenting, visibility, modifiers, constraints
ob_speedometer.location = (0.0, 0.0, 0.0)
ob_speedometer.lineart.crease_threshold = 0.0
ob_needle.location = (0.0, 0.0, 0.04901)
ob_needle.scale = (0.02118, 0.02118, 0.02118)
ob_needle.lineart.crease_threshold = 0.0

# ---- collection membership
col_collection.objects.link(ob_speedometer)
col_collection.objects.link(ob_needle)

# ---- scene / render settings (as saved in the file)
scene.frame_start = 1; scene.frame_end = 250; scene.frame_set(1)
scene.render.engine = 'BLENDER_EEVEE_NEXT'
scene.cycles.use_denoising = False
scene.cycles.samples = 128
scene.cycles.sampling_pattern = 'TABULATED_SOBOL'
scene.cycles.use_adaptive_sampling = False
scene.cycles.use_light_tree = False
scene.view_settings.view_transform = 'Filmic'
bpy.context.view_layer.update()

# ---- added for rendering (the .blend has no active camera and no usable light): camera, sun
cam_auto = bpy.data.cameras.new('AutoCamera')
cam_auto.lens = 50.0
cam_auto.sensor_width = 36.0
cam_auto.clip_end = 1000.0
ob_auto_camera = bpy.data.objects.new('AutoCamera', cam_auto)
scene.collection.objects.link(ob_auto_camera)
ob_auto_camera.location = (2.62412, -3.14895, 2.0993)
ob_auto_camera.rotation_euler = (1.09748, -7.21219e-08, 0.694738)
scene.camera = ob_auto_camera
light_auto_sun = bpy.data.lights.new('AutoSun', 'SUN')
light_auto_sun.energy = 3.0
light_auto_sun.angle = 0.0523599
ob_auto_sun = bpy.data.objects.new('AutoSun', light_auto_sun)
scene.collection.objects.link(ob_auto_sun)
ob_auto_sun.rotation_euler = (0.872665, 0.174533, 0.523599)
bpy.context.view_layer.update()
